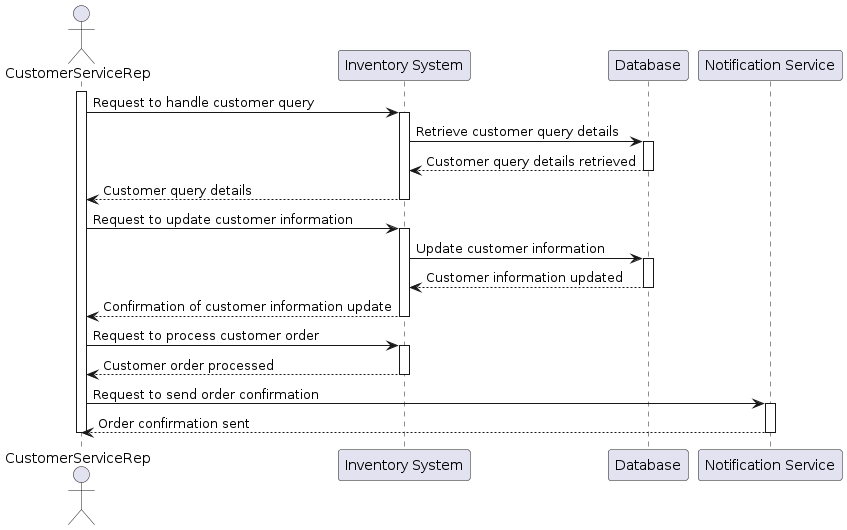

The diagram above was rendered by PlantUML. Its source (embedded in the PNG):
@startuml
actor CustomerServiceRep

participant "Inventory System" as InventorySystem
participant "Database" as Database
participant "Notification Service" as NotificationService

activate CustomerServiceRep

CustomerServiceRep -> InventorySystem: Request to handle customer query
activate InventorySystem

InventorySystem -> Database: Retrieve customer query details
activate Database
Database --> InventorySystem: Customer query details retrieved
deactivate Database

InventorySystem --> CustomerServiceRep: Customer query details
deactivate InventorySystem

CustomerServiceRep -> InventorySystem: Request to update customer information
activate InventorySystem
InventorySystem -> Database: Update customer information
activate Database
Database --> InventorySystem: Customer information updated
deactivate Database
InventorySystem --> CustomerServiceRep: Confirmation of customer information update
deactivate InventorySystem

CustomerServiceRep -> InventorySystem: Request to process customer order
activate InventorySystem
InventorySystem --> CustomerServiceRep: Customer order processed
deactivate InventorySystem

CustomerServiceRep -> NotificationService: Request to send order confirmation
activate NotificationService
NotificationService --> CustomerServiceRep: Order confirmation sent
deactivate NotificationService

deactivate CustomerServiceRep
@enduml